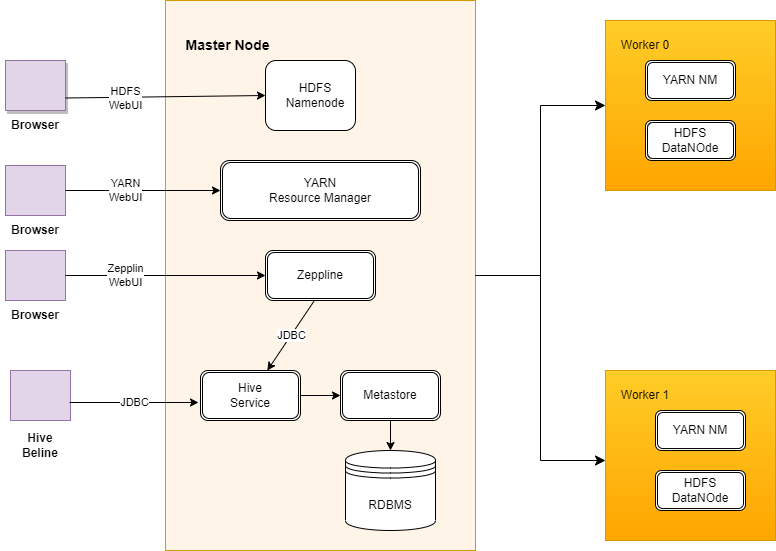

The diagram above was exported from draw.io. Its source (the exported page's mxGraphModel, read from the mxfile embedded in the PNG):
<mxGraphModel dx="564" dy="599" grid="1" gridSize="10" guides="1" tooltips="1" connect="1" arrows="1" fold="1" page="1" pageScale="1" pageWidth="850" pageHeight="1100" math="0" shadow="0">
  <root>
    <mxCell id="0" />
    <mxCell id="1" parent="0" />
    <mxCell id="77D3x8khsmUGuRUpoOhY-10" value="" style="rounded=0;whiteSpace=wrap;html=1;fillColor=#FFF4E8;strokeColor=#d79b00;" vertex="1" parent="1">
      <mxGeometry x="200" y="20" width="310" height="550" as="geometry" />
    </mxCell>
    <mxCell id="77D3x8khsmUGuRUpoOhY-11" value="" style="rounded=1;whiteSpace=wrap;html=1;" vertex="1" parent="1">
      <mxGeometry x="300" y="80" width="90" height="70" as="geometry" />
    </mxCell>
    <mxCell id="77D3x8khsmUGuRUpoOhY-12" value="" style="shape=ext;double=1;rounded=1;whiteSpace=wrap;html=1;" vertex="1" parent="1">
      <mxGeometry x="255" y="180" width="200" height="60" as="geometry" />
    </mxCell>
    <mxCell id="77D3x8khsmUGuRUpoOhY-13" value="" style="shape=ext;double=1;rounded=1;whiteSpace=wrap;html=1;" vertex="1" parent="1">
      <mxGeometry x="300" y="270" width="110" height="50" as="geometry" />
    </mxCell>
    <mxCell id="77D3x8khsmUGuRUpoOhY-14" value="" style="shape=ext;double=1;rounded=1;whiteSpace=wrap;html=1;" vertex="1" parent="1">
      <mxGeometry x="235" y="390" width="100" height="50" as="geometry" />
    </mxCell>
    <mxCell id="77D3x8khsmUGuRUpoOhY-15" value="" style="shape=ext;double=1;rounded=1;whiteSpace=wrap;html=1;" vertex="1" parent="1">
      <mxGeometry x="375" y="390" width="100" height="50" as="geometry" />
    </mxCell>
    <mxCell id="77D3x8khsmUGuRUpoOhY-16" value="" style="shape=datastore;whiteSpace=wrap;html=1;" vertex="1" parent="1">
      <mxGeometry x="380" y="470" width="90" height="80" as="geometry" />
    </mxCell>
    <mxCell id="77D3x8khsmUGuRUpoOhY-20" value="" style="rounded=0;whiteSpace=wrap;html=1;fillColor=#e1d5e7;strokeColor=#9673a6;shadow=1;" vertex="1" parent="1">
      <mxGeometry x="40" y="80" width="60" height="50" as="geometry" />
    </mxCell>
    <mxCell id="77D3x8khsmUGuRUpoOhY-22" value="" style="rounded=0;whiteSpace=wrap;html=1;fillColor=#e1d5e7;strokeColor=#9673a6;" vertex="1" parent="1">
      <mxGeometry x="40" y="185" width="60" height="50" as="geometry" />
    </mxCell>
    <mxCell id="77D3x8khsmUGuRUpoOhY-23" value="" style="rounded=0;whiteSpace=wrap;html=1;fillColor=#e1d5e7;strokeColor=#9673a6;" vertex="1" parent="1">
      <mxGeometry x="40" y="270" width="60" height="50" as="geometry" />
    </mxCell>
    <mxCell id="77D3x8khsmUGuRUpoOhY-24" value="" style="rounded=0;whiteSpace=wrap;html=1;fillColor=#e1d5e7;strokeColor=#9673a6;" vertex="1" parent="1">
      <mxGeometry x="45" y="390" width="60" height="50" as="geometry" />
    </mxCell>
    <mxCell id="77D3x8khsmUGuRUpoOhY-25" value="&lt;b&gt;Browser&lt;/b&gt;" style="text;strokeColor=none;align=center;fillColor=none;html=1;verticalAlign=middle;whiteSpace=wrap;rounded=0;" vertex="1" parent="1">
      <mxGeometry x="35" y="130" width="70" height="30" as="geometry" />
    </mxCell>
    <mxCell id="77D3x8khsmUGuRUpoOhY-26" value="&lt;b&gt;Browser&lt;/b&gt;" style="text;strokeColor=none;align=center;fillColor=none;html=1;verticalAlign=middle;whiteSpace=wrap;rounded=0;" vertex="1" parent="1">
      <mxGeometry x="40" y="235" width="60" height="30" as="geometry" />
    </mxCell>
    <mxCell id="77D3x8khsmUGuRUpoOhY-27" value="&lt;b&gt;Browser&lt;/b&gt;" style="text;strokeColor=none;align=center;fillColor=none;html=1;verticalAlign=middle;whiteSpace=wrap;rounded=0;" vertex="1" parent="1">
      <mxGeometry x="40" y="320" width="60" height="30" as="geometry" />
    </mxCell>
    <mxCell id="77D3x8khsmUGuRUpoOhY-28" value="&lt;b&gt;Hive&lt;/b&gt;&lt;br&gt;&lt;b&gt;Beline&lt;/b&gt;" style="text;strokeColor=none;align=center;fillColor=none;html=1;verticalAlign=middle;whiteSpace=wrap;rounded=0;" vertex="1" parent="1">
      <mxGeometry x="45" y="450" width="60" height="30" as="geometry" />
    </mxCell>
    <mxCell id="77D3x8khsmUGuRUpoOhY-29" value="HDFS&lt;br&gt;WebUI" style="endArrow=classic;html=1;rounded=0;entryX=0;entryY=0.5;entryDx=0;entryDy=0;exitX=1;exitY=0.75;exitDx=0;exitDy=0;" edge="1" parent="1" source="77D3x8khsmUGuRUpoOhY-20" target="77D3x8khsmUGuRUpoOhY-11">
      <mxGeometry x="-0.4001" y="-1" relative="1" as="geometry">
        <mxPoint x="150" y="114.5" as="sourcePoint" />
        <mxPoint x="250" y="114.5" as="targetPoint" />
        <mxPoint as="offset" />
      </mxGeometry>
    </mxCell>
    <mxCell id="77D3x8khsmUGuRUpoOhY-31" value="YARN&lt;br&gt;WebUI" style="endArrow=classic;html=1;rounded=0;entryX=0;entryY=0.5;entryDx=0;entryDy=0;exitX=1;exitY=0.5;exitDx=0;exitDy=0;" edge="1" parent="1" source="77D3x8khsmUGuRUpoOhY-22" target="77D3x8khsmUGuRUpoOhY-12">
      <mxGeometry x="-0.2258" relative="1" as="geometry">
        <mxPoint x="150" y="209.5" as="sourcePoint" />
        <mxPoint x="250" y="209.5" as="targetPoint" />
        <mxPoint as="offset" />
      </mxGeometry>
    </mxCell>
    <mxCell id="77D3x8khsmUGuRUpoOhY-34" value="Zepplin&lt;br&gt;WebUI" style="endArrow=classic;html=1;rounded=0;entryX=0;entryY=0.5;entryDx=0;entryDy=0;exitX=1;exitY=0.5;exitDx=0;exitDy=0;" edge="1" parent="1" source="77D3x8khsmUGuRUpoOhY-23" target="77D3x8khsmUGuRUpoOhY-13">
      <mxGeometry x="-0.4" relative="1" as="geometry">
        <mxPoint x="150" y="294.5" as="sourcePoint" />
        <mxPoint x="250" y="294.5" as="targetPoint" />
        <mxPoint as="offset" />
      </mxGeometry>
    </mxCell>
    <mxCell id="77D3x8khsmUGuRUpoOhY-36" value="JDBC" style="endArrow=classic;html=1;rounded=0;entryX=-0.02;entryY=0.64;entryDx=0;entryDy=0;entryPerimeter=0;exitX=0.983;exitY=0.64;exitDx=0;exitDy=0;exitPerimeter=0;" edge="1" parent="1" source="77D3x8khsmUGuRUpoOhY-24" target="77D3x8khsmUGuRUpoOhY-14">
      <mxGeometry relative="1" as="geometry">
        <mxPoint x="240" y="400" as="sourcePoint" />
        <mxPoint x="340" y="400" as="targetPoint" />
      </mxGeometry>
    </mxCell>
    <mxCell id="77D3x8khsmUGuRUpoOhY-38" value="Zeppline" style="text;strokeColor=none;align=center;fillColor=none;html=1;verticalAlign=middle;whiteSpace=wrap;rounded=0;" vertex="1" parent="1">
      <mxGeometry x="320" y="280" width="70" height="30" as="geometry" />
    </mxCell>
    <mxCell id="77D3x8khsmUGuRUpoOhY-39" value="&lt;b&gt;&lt;font style=&quot;font-size: 14px;&quot;&gt;Master Node&lt;/font&gt;&lt;/b&gt;" style="text;strokeColor=none;align=center;fillColor=none;html=1;verticalAlign=middle;whiteSpace=wrap;rounded=0;" vertex="1" parent="1">
      <mxGeometry x="200" y="50" width="125" height="30" as="geometry" />
    </mxCell>
    <mxCell id="77D3x8khsmUGuRUpoOhY-40" value="HDFS&lt;br&gt;Namenode" style="text;strokeColor=none;align=center;fillColor=none;html=1;verticalAlign=middle;whiteSpace=wrap;rounded=0;" vertex="1" parent="1">
      <mxGeometry x="320" y="100" width="60" height="30" as="geometry" />
    </mxCell>
    <mxCell id="77D3x8khsmUGuRUpoOhY-41" value="YARN&lt;br&gt;Resource Manager" style="text;strokeColor=none;align=center;fillColor=none;html=1;verticalAlign=middle;whiteSpace=wrap;rounded=0;" vertex="1" parent="1">
      <mxGeometry x="280" y="195" width="150" height="30" as="geometry" />
    </mxCell>
    <mxCell id="77D3x8khsmUGuRUpoOhY-42" value="" style="endArrow=classic;html=1;rounded=0;exitX=0.445;exitY=1;exitDx=0;exitDy=0;exitPerimeter=0;" edge="1" parent="1" source="77D3x8khsmUGuRUpoOhY-13" target="77D3x8khsmUGuRUpoOhY-14">
      <mxGeometry relative="1" as="geometry">
        <mxPoint x="450" y="339.5" as="sourcePoint" />
        <mxPoint x="550" y="339.5" as="targetPoint" />
      </mxGeometry>
    </mxCell>
    <mxCell id="77D3x8khsmUGuRUpoOhY-43" value="JDBC" style="edgeLabel;resizable=0;html=1;align=center;verticalAlign=middle;" connectable="0" vertex="1" parent="77D3x8khsmUGuRUpoOhY-42">
      <mxGeometry relative="1" as="geometry" />
    </mxCell>
    <mxCell id="77D3x8khsmUGuRUpoOhY-44" value="Hive&lt;br&gt;Service" style="text;strokeColor=none;align=center;fillColor=none;html=1;verticalAlign=middle;whiteSpace=wrap;rounded=0;" vertex="1" parent="1">
      <mxGeometry x="245" y="400" width="80" height="30" as="geometry" />
    </mxCell>
    <mxCell id="77D3x8khsmUGuRUpoOhY-45" value="Metastore" style="text;strokeColor=none;align=center;fillColor=none;html=1;verticalAlign=middle;whiteSpace=wrap;rounded=0;" vertex="1" parent="1">
      <mxGeometry x="385" y="400" width="80" height="30" as="geometry" />
    </mxCell>
    <mxCell id="77D3x8khsmUGuRUpoOhY-47" value="RDBMS" style="text;strokeColor=none;align=center;fillColor=none;html=1;verticalAlign=middle;whiteSpace=wrap;rounded=0;" vertex="1" parent="1">
      <mxGeometry x="395" y="510" width="60" height="30" as="geometry" />
    </mxCell>
    <mxCell id="77D3x8khsmUGuRUpoOhY-48" value="" style="endArrow=classic;html=1;rounded=0;exitX=0.5;exitY=1;exitDx=0;exitDy=0;" edge="1" parent="1" source="77D3x8khsmUGuRUpoOhY-15" target="77D3x8khsmUGuRUpoOhY-16">
      <mxGeometry width="50" height="50" relative="1" as="geometry">
        <mxPoint x="610" y="420" as="sourcePoint" />
        <mxPoint x="660" y="370" as="targetPoint" />
      </mxGeometry>
    </mxCell>
    <mxCell id="77D3x8khsmUGuRUpoOhY-49" value="" style="endArrow=classic;html=1;rounded=0;exitX=1;exitY=0.5;exitDx=0;exitDy=0;entryX=0;entryY=0.5;entryDx=0;entryDy=0;" edge="1" parent="1" source="77D3x8khsmUGuRUpoOhY-14" target="77D3x8khsmUGuRUpoOhY-15">
      <mxGeometry width="50" height="50" relative="1" as="geometry">
        <mxPoint x="670" y="300" as="sourcePoint" />
        <mxPoint x="720" y="250" as="targetPoint" />
      </mxGeometry>
    </mxCell>
    <mxCell id="77D3x8khsmUGuRUpoOhY-51" value="" style="whiteSpace=wrap;html=1;aspect=fixed;fillColor=#ffcd28;strokeColor=#d79b00;gradientColor=#ffa500;" vertex="1" parent="1">
      <mxGeometry x="640" y="40" width="170" height="170" as="geometry" />
    </mxCell>
    <mxCell id="77D3x8khsmUGuRUpoOhY-52" value="" style="whiteSpace=wrap;html=1;aspect=fixed;fillColor=#ffcd28;gradientColor=#ffa500;strokeColor=#d79b00;" vertex="1" parent="1">
      <mxGeometry x="640" y="390" width="170" height="170" as="geometry" />
    </mxCell>
    <mxCell id="77D3x8khsmUGuRUpoOhY-54" value="Worker 0" style="text;strokeColor=none;align=center;fillColor=none;html=1;verticalAlign=middle;whiteSpace=wrap;rounded=0;" vertex="1" parent="1">
      <mxGeometry x="650" y="50" width="60" height="30" as="geometry" />
    </mxCell>
    <mxCell id="77D3x8khsmUGuRUpoOhY-55" value="" style="shape=ext;double=1;rounded=1;whiteSpace=wrap;html=1;" vertex="1" parent="1">
      <mxGeometry x="680" y="80" width="90" height="40" as="geometry" />
    </mxCell>
    <mxCell id="77D3x8khsmUGuRUpoOhY-62" value="" style="shape=ext;double=1;rounded=1;whiteSpace=wrap;html=1;" vertex="1" parent="1">
      <mxGeometry x="680" y="140" width="90" height="40" as="geometry" />
    </mxCell>
    <mxCell id="77D3x8khsmUGuRUpoOhY-64" value="" style="shape=ext;double=1;rounded=1;whiteSpace=wrap;html=1;" vertex="1" parent="1">
      <mxGeometry x="690" y="430" width="90" height="40" as="geometry" />
    </mxCell>
    <mxCell id="77D3x8khsmUGuRUpoOhY-67" value="" style="shape=ext;double=1;rounded=1;whiteSpace=wrap;html=1;" vertex="1" parent="1">
      <mxGeometry x="690" y="490" width="90" height="40" as="geometry" />
    </mxCell>
    <mxCell id="77D3x8khsmUGuRUpoOhY-71" value="Worker 1" style="text;strokeColor=none;align=center;fillColor=none;html=1;verticalAlign=middle;whiteSpace=wrap;rounded=0;" vertex="1" parent="1">
      <mxGeometry x="650" y="400" width="60" height="30" as="geometry" />
    </mxCell>
    <mxCell id="77D3x8khsmUGuRUpoOhY-72" value="YARN NM" style="text;strokeColor=none;align=center;fillColor=none;html=1;verticalAlign=middle;whiteSpace=wrap;rounded=0;" vertex="1" parent="1">
      <mxGeometry x="695" y="85" width="60" height="30" as="geometry" />
    </mxCell>
    <mxCell id="77D3x8khsmUGuRUpoOhY-73" value="YARN NM" style="text;strokeColor=none;align=center;fillColor=none;html=1;verticalAlign=middle;whiteSpace=wrap;rounded=0;" vertex="1" parent="1">
      <mxGeometry x="705" y="435" width="60" height="30" as="geometry" />
    </mxCell>
    <mxCell id="77D3x8khsmUGuRUpoOhY-74" value="HDFS&lt;br&gt;DataNOde" style="text;strokeColor=none;align=center;fillColor=none;html=1;verticalAlign=middle;whiteSpace=wrap;rounded=0;" vertex="1" parent="1">
      <mxGeometry x="695" y="145" width="60" height="30" as="geometry" />
    </mxCell>
    <mxCell id="77D3x8khsmUGuRUpoOhY-75" value="HDFS&lt;br&gt;DataNOde" style="text;strokeColor=none;align=center;fillColor=none;html=1;verticalAlign=middle;whiteSpace=wrap;rounded=0;" vertex="1" parent="1">
      <mxGeometry x="705" y="495" width="60" height="30" as="geometry" />
    </mxCell>
    <mxCell id="77D3x8khsmUGuRUpoOhY-76" value="" style="edgeStyle=elbowEdgeStyle;elbow=horizontal;endArrow=classic;html=1;curved=0;rounded=0;endSize=8;startSize=8;entryX=0;entryY=0.5;entryDx=0;entryDy=0;exitX=1;exitY=0.5;exitDx=0;exitDy=0;" edge="1" parent="1" source="77D3x8khsmUGuRUpoOhY-10" target="77D3x8khsmUGuRUpoOhY-51">
      <mxGeometry width="50" height="50" relative="1" as="geometry">
        <mxPoint x="570" y="300" as="sourcePoint" />
        <mxPoint x="620" y="250" as="targetPoint" />
      </mxGeometry>
    </mxCell>
    <mxCell id="77D3x8khsmUGuRUpoOhY-77" value="" style="edgeStyle=elbowEdgeStyle;elbow=horizontal;endArrow=classic;html=1;curved=0;rounded=0;endSize=8;startSize=8;entryX=0;entryY=0.5;entryDx=0;entryDy=0;exitX=1;exitY=0.5;exitDx=0;exitDy=0;" edge="1" parent="1" source="77D3x8khsmUGuRUpoOhY-10">
      <mxGeometry width="50" height="50" relative="1" as="geometry">
        <mxPoint x="517.1300000000001" y="300" as="sourcePoint" />
        <mxPoint x="640" y="480" as="targetPoint" />
      </mxGeometry>
    </mxCell>
  </root>
</mxGraphModel>